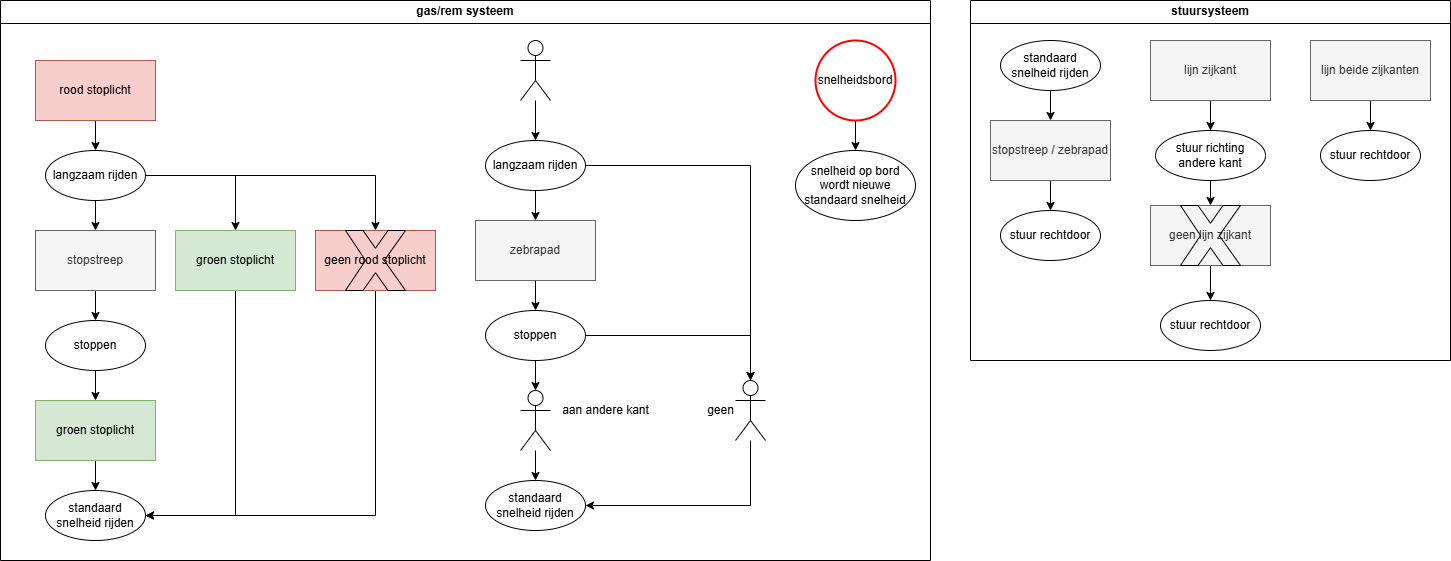

The diagram above was exported from draw.io. Its source (the exported page's mxGraphModel, read from the mxfile embedded in the PNG):
<mxGraphModel dx="1489" dy="813" grid="1" gridSize="10" guides="1" tooltips="1" connect="1" arrows="1" fold="1" page="1" pageScale="1" pageWidth="1169" pageHeight="827" math="0" shadow="0">
  <root>
    <mxCell id="0" />
    <mxCell id="1" parent="0" />
    <mxCell id="3PBkQKg80L3yLQYZ79D2-99" value="stuursysteem" style="swimlane;whiteSpace=wrap;html=1;" vertex="1" parent="1">
      <mxGeometry x="1060" y="250" width="480" height="360" as="geometry" />
    </mxCell>
    <mxCell id="3PBkQKg80L3yLQYZ79D2-79" value="" style="edgeStyle=orthogonalEdgeStyle;rounded=0;orthogonalLoop=1;jettySize=auto;html=1;" edge="1" parent="3PBkQKg80L3yLQYZ79D2-99" source="3PBkQKg80L3yLQYZ79D2-77" target="3PBkQKg80L3yLQYZ79D2-78">
      <mxGeometry relative="1" as="geometry" />
    </mxCell>
    <mxCell id="3PBkQKg80L3yLQYZ79D2-77" value="standaard snelheid rijden" style="ellipse;whiteSpace=wrap;html=1;" vertex="1" parent="3PBkQKg80L3yLQYZ79D2-99">
      <mxGeometry x="30" y="40" width="100" height="50" as="geometry" />
    </mxCell>
    <mxCell id="3PBkQKg80L3yLQYZ79D2-82" value="" style="edgeStyle=orthogonalEdgeStyle;rounded=0;orthogonalLoop=1;jettySize=auto;html=1;" edge="1" parent="3PBkQKg80L3yLQYZ79D2-99" source="3PBkQKg80L3yLQYZ79D2-78" target="3PBkQKg80L3yLQYZ79D2-81">
      <mxGeometry relative="1" as="geometry" />
    </mxCell>
    <mxCell id="3PBkQKg80L3yLQYZ79D2-78" value="stopstreep / zebrapad" style="rounded=0;whiteSpace=wrap;html=1;fillColor=#f5f5f5;fontColor=#333333;strokeColor=#666666;" vertex="1" parent="3PBkQKg80L3yLQYZ79D2-99">
      <mxGeometry x="20" y="120" width="120" height="60" as="geometry" />
    </mxCell>
    <mxCell id="3PBkQKg80L3yLQYZ79D2-81" value="stuur rechtdoor" style="ellipse;whiteSpace=wrap;html=1;" vertex="1" parent="3PBkQKg80L3yLQYZ79D2-99">
      <mxGeometry x="30" y="210" width="100" height="50" as="geometry" />
    </mxCell>
    <mxCell id="3PBkQKg80L3yLQYZ79D2-90" value="" style="edgeStyle=orthogonalEdgeStyle;rounded=0;orthogonalLoop=1;jettySize=auto;html=1;" edge="1" parent="3PBkQKg80L3yLQYZ79D2-99" source="3PBkQKg80L3yLQYZ79D2-88" target="3PBkQKg80L3yLQYZ79D2-89">
      <mxGeometry relative="1" as="geometry" />
    </mxCell>
    <mxCell id="3PBkQKg80L3yLQYZ79D2-88" value="lijn zijkant" style="rounded=0;whiteSpace=wrap;html=1;fillColor=#f5f5f5;fontColor=#333333;strokeColor=#666666;" vertex="1" parent="3PBkQKg80L3yLQYZ79D2-99">
      <mxGeometry x="180" y="40" width="120" height="60" as="geometry" />
    </mxCell>
    <mxCell id="3PBkQKg80L3yLQYZ79D2-92" value="" style="edgeStyle=orthogonalEdgeStyle;rounded=0;orthogonalLoop=1;jettySize=auto;html=1;" edge="1" parent="3PBkQKg80L3yLQYZ79D2-99" source="3PBkQKg80L3yLQYZ79D2-89" target="3PBkQKg80L3yLQYZ79D2-91">
      <mxGeometry relative="1" as="geometry" />
    </mxCell>
    <mxCell id="3PBkQKg80L3yLQYZ79D2-89" value="stuur richting andere kant" style="ellipse;whiteSpace=wrap;html=1;" vertex="1" parent="3PBkQKg80L3yLQYZ79D2-99">
      <mxGeometry x="185" y="130" width="110" height="50" as="geometry" />
    </mxCell>
    <mxCell id="3PBkQKg80L3yLQYZ79D2-95" value="" style="edgeStyle=orthogonalEdgeStyle;rounded=0;orthogonalLoop=1;jettySize=auto;html=1;" edge="1" parent="3PBkQKg80L3yLQYZ79D2-99" source="3PBkQKg80L3yLQYZ79D2-91" target="3PBkQKg80L3yLQYZ79D2-94">
      <mxGeometry relative="1" as="geometry" />
    </mxCell>
    <mxCell id="3PBkQKg80L3yLQYZ79D2-91" value="geen lijn zijkant" style="rounded=0;whiteSpace=wrap;html=1;fillColor=#f5f5f5;fontColor=#333333;strokeColor=#666666;" vertex="1" parent="3PBkQKg80L3yLQYZ79D2-99">
      <mxGeometry x="180" y="205" width="120" height="60" as="geometry" />
    </mxCell>
    <mxCell id="3PBkQKg80L3yLQYZ79D2-93" value="" style="verticalLabelPosition=bottom;verticalAlign=top;html=1;shape=mxgraph.basic.x;fillColor=none;" vertex="1" parent="3PBkQKg80L3yLQYZ79D2-99">
      <mxGeometry x="210" y="205" width="60" height="60" as="geometry" />
    </mxCell>
    <mxCell id="3PBkQKg80L3yLQYZ79D2-94" value="stuur rechtdoor" style="ellipse;whiteSpace=wrap;html=1;" vertex="1" parent="3PBkQKg80L3yLQYZ79D2-99">
      <mxGeometry x="190" y="300" width="100" height="50" as="geometry" />
    </mxCell>
    <mxCell id="3PBkQKg80L3yLQYZ79D2-98" value="" style="edgeStyle=orthogonalEdgeStyle;rounded=0;orthogonalLoop=1;jettySize=auto;html=1;" edge="1" parent="3PBkQKg80L3yLQYZ79D2-99" source="3PBkQKg80L3yLQYZ79D2-96" target="3PBkQKg80L3yLQYZ79D2-97">
      <mxGeometry relative="1" as="geometry" />
    </mxCell>
    <mxCell id="3PBkQKg80L3yLQYZ79D2-96" value="lijn beide zijkanten" style="rounded=0;whiteSpace=wrap;html=1;fillColor=#f5f5f5;fontColor=#333333;strokeColor=#666666;" vertex="1" parent="3PBkQKg80L3yLQYZ79D2-99">
      <mxGeometry x="340" y="40" width="120" height="60" as="geometry" />
    </mxCell>
    <mxCell id="3PBkQKg80L3yLQYZ79D2-97" value="stuur rechtdoor" style="ellipse;whiteSpace=wrap;html=1;" vertex="1" parent="3PBkQKg80L3yLQYZ79D2-99">
      <mxGeometry x="350" y="130" width="100" height="50" as="geometry" />
    </mxCell>
    <mxCell id="3PBkQKg80L3yLQYZ79D2-100" value="gas/rem systeem" style="swimlane;whiteSpace=wrap;html=1;" vertex="1" parent="1">
      <mxGeometry x="90" y="250" width="930" height="560" as="geometry" />
    </mxCell>
    <mxCell id="3PBkQKg80L3yLQYZ79D2-25" value="" style="edgeStyle=orthogonalEdgeStyle;rounded=0;orthogonalLoop=1;jettySize=auto;html=1;" edge="1" parent="3PBkQKg80L3yLQYZ79D2-100" source="3PBkQKg80L3yLQYZ79D2-10" target="3PBkQKg80L3yLQYZ79D2-24">
      <mxGeometry relative="1" as="geometry" />
    </mxCell>
    <mxCell id="3PBkQKg80L3yLQYZ79D2-10" value="rood stoplicht" style="rounded=0;whiteSpace=wrap;html=1;fillColor=#f8cecc;strokeColor=#b85450;" vertex="1" parent="3PBkQKg80L3yLQYZ79D2-100">
      <mxGeometry x="35" y="60" width="120" height="60" as="geometry" />
    </mxCell>
    <mxCell id="3PBkQKg80L3yLQYZ79D2-29" value="" style="edgeStyle=orthogonalEdgeStyle;rounded=0;orthogonalLoop=1;jettySize=auto;html=1;" edge="1" parent="3PBkQKg80L3yLQYZ79D2-100" source="3PBkQKg80L3yLQYZ79D2-11" target="3PBkQKg80L3yLQYZ79D2-28">
      <mxGeometry relative="1" as="geometry" />
    </mxCell>
    <mxCell id="3PBkQKg80L3yLQYZ79D2-11" value="stopstreep" style="rounded=0;whiteSpace=wrap;html=1;fillColor=#f5f5f5;fontColor=#333333;strokeColor=#666666;" vertex="1" parent="3PBkQKg80L3yLQYZ79D2-100">
      <mxGeometry x="35" y="230" width="120" height="60" as="geometry" />
    </mxCell>
    <mxCell id="3PBkQKg80L3yLQYZ79D2-45" value="" style="edgeStyle=orthogonalEdgeStyle;rounded=0;orthogonalLoop=1;jettySize=auto;html=1;" edge="1" parent="3PBkQKg80L3yLQYZ79D2-100" source="3PBkQKg80L3yLQYZ79D2-13" target="3PBkQKg80L3yLQYZ79D2-44">
      <mxGeometry relative="1" as="geometry" />
    </mxCell>
    <mxCell id="3PBkQKg80L3yLQYZ79D2-13" value="groen&lt;span style=&quot;background-color: initial;&quot;&gt;&amp;nbsp;stoplicht&lt;/span&gt;" style="rounded=0;whiteSpace=wrap;html=1;fillColor=#d5e8d4;strokeColor=#82b366;" vertex="1" parent="3PBkQKg80L3yLQYZ79D2-100">
      <mxGeometry x="35" y="400" width="120" height="60" as="geometry" />
    </mxCell>
    <mxCell id="3PBkQKg80L3yLQYZ79D2-67" style="edgeStyle=orthogonalEdgeStyle;rounded=0;orthogonalLoop=1;jettySize=auto;html=1;entryX=1;entryY=0.5;entryDx=0;entryDy=0;" edge="1" parent="3PBkQKg80L3yLQYZ79D2-100" source="3PBkQKg80L3yLQYZ79D2-21" target="3PBkQKg80L3yLQYZ79D2-44">
      <mxGeometry relative="1" as="geometry">
        <Array as="points">
          <mxPoint x="235" y="515" />
        </Array>
      </mxGeometry>
    </mxCell>
    <mxCell id="3PBkQKg80L3yLQYZ79D2-21" value="groen&lt;span style=&quot;background-color: initial;&quot;&gt;&amp;nbsp;stoplicht&lt;/span&gt;" style="rounded=0;whiteSpace=wrap;html=1;fillColor=#d5e8d4;strokeColor=#82b366;" vertex="1" parent="3PBkQKg80L3yLQYZ79D2-100">
      <mxGeometry x="175" y="230" width="120" height="60" as="geometry" />
    </mxCell>
    <mxCell id="3PBkQKg80L3yLQYZ79D2-26" value="" style="edgeStyle=orthogonalEdgeStyle;rounded=0;orthogonalLoop=1;jettySize=auto;html=1;" edge="1" parent="3PBkQKg80L3yLQYZ79D2-100" source="3PBkQKg80L3yLQYZ79D2-24" target="3PBkQKg80L3yLQYZ79D2-11">
      <mxGeometry relative="1" as="geometry" />
    </mxCell>
    <mxCell id="3PBkQKg80L3yLQYZ79D2-61" style="edgeStyle=orthogonalEdgeStyle;rounded=0;orthogonalLoop=1;jettySize=auto;html=1;entryX=0.5;entryY=0;entryDx=0;entryDy=0;" edge="1" parent="3PBkQKg80L3yLQYZ79D2-100" source="3PBkQKg80L3yLQYZ79D2-24" target="3PBkQKg80L3yLQYZ79D2-21">
      <mxGeometry relative="1" as="geometry" />
    </mxCell>
    <mxCell id="3PBkQKg80L3yLQYZ79D2-65" style="edgeStyle=orthogonalEdgeStyle;rounded=0;orthogonalLoop=1;jettySize=auto;html=1;entryX=0.5;entryY=0;entryDx=0;entryDy=0;" edge="1" parent="3PBkQKg80L3yLQYZ79D2-100" source="3PBkQKg80L3yLQYZ79D2-24" target="3PBkQKg80L3yLQYZ79D2-64">
      <mxGeometry relative="1" as="geometry" />
    </mxCell>
    <mxCell id="3PBkQKg80L3yLQYZ79D2-24" value="langzaam rijden" style="ellipse;whiteSpace=wrap;html=1;" vertex="1" parent="3PBkQKg80L3yLQYZ79D2-100">
      <mxGeometry x="45" y="150" width="100" height="50" as="geometry" />
    </mxCell>
    <mxCell id="3PBkQKg80L3yLQYZ79D2-30" value="" style="edgeStyle=orthogonalEdgeStyle;rounded=0;orthogonalLoop=1;jettySize=auto;html=1;" edge="1" parent="3PBkQKg80L3yLQYZ79D2-100" source="3PBkQKg80L3yLQYZ79D2-28" target="3PBkQKg80L3yLQYZ79D2-13">
      <mxGeometry relative="1" as="geometry" />
    </mxCell>
    <mxCell id="3PBkQKg80L3yLQYZ79D2-28" value="stoppen" style="ellipse;whiteSpace=wrap;html=1;" vertex="1" parent="3PBkQKg80L3yLQYZ79D2-100">
      <mxGeometry x="45" y="320" width="100" height="50" as="geometry" />
    </mxCell>
    <mxCell id="3PBkQKg80L3yLQYZ79D2-44" value="standaard snelheid rijden" style="ellipse;whiteSpace=wrap;html=1;" vertex="1" parent="3PBkQKg80L3yLQYZ79D2-100">
      <mxGeometry x="45" y="490" width="100" height="50" as="geometry" />
    </mxCell>
    <mxCell id="3PBkQKg80L3yLQYZ79D2-50" value="" style="edgeStyle=orthogonalEdgeStyle;rounded=0;orthogonalLoop=1;jettySize=auto;html=1;" edge="1" parent="3PBkQKg80L3yLQYZ79D2-100" source="3PBkQKg80L3yLQYZ79D2-48" target="3PBkQKg80L3yLQYZ79D2-49">
      <mxGeometry relative="1" as="geometry" />
    </mxCell>
    <mxCell id="3PBkQKg80L3yLQYZ79D2-48" value="" style="shape=umlActor;verticalLabelPosition=bottom;verticalAlign=top;html=1;outlineConnect=0;" vertex="1" parent="3PBkQKg80L3yLQYZ79D2-100">
      <mxGeometry x="520" y="40" width="30" height="60" as="geometry" />
    </mxCell>
    <mxCell id="3PBkQKg80L3yLQYZ79D2-52" value="" style="edgeStyle=orthogonalEdgeStyle;rounded=0;orthogonalLoop=1;jettySize=auto;html=1;" edge="1" parent="3PBkQKg80L3yLQYZ79D2-100" source="3PBkQKg80L3yLQYZ79D2-49" target="3PBkQKg80L3yLQYZ79D2-51">
      <mxGeometry relative="1" as="geometry" />
    </mxCell>
    <mxCell id="3PBkQKg80L3yLQYZ79D2-49" value="langzaam rijden" style="ellipse;whiteSpace=wrap;html=1;" vertex="1" parent="3PBkQKg80L3yLQYZ79D2-100">
      <mxGeometry x="485" y="140" width="100" height="50" as="geometry" />
    </mxCell>
    <mxCell id="3PBkQKg80L3yLQYZ79D2-54" value="" style="edgeStyle=orthogonalEdgeStyle;rounded=0;orthogonalLoop=1;jettySize=auto;html=1;" edge="1" parent="3PBkQKg80L3yLQYZ79D2-100" source="3PBkQKg80L3yLQYZ79D2-51" target="3PBkQKg80L3yLQYZ79D2-53">
      <mxGeometry relative="1" as="geometry" />
    </mxCell>
    <mxCell id="3PBkQKg80L3yLQYZ79D2-51" value="zebrapad" style="rounded=0;whiteSpace=wrap;html=1;fillColor=#f5f5f5;fontColor=#333333;strokeColor=#666666;" vertex="1" parent="3PBkQKg80L3yLQYZ79D2-100">
      <mxGeometry x="475" y="220" width="120" height="60" as="geometry" />
    </mxCell>
    <mxCell id="3PBkQKg80L3yLQYZ79D2-57" value="" style="edgeStyle=orthogonalEdgeStyle;rounded=0;orthogonalLoop=1;jettySize=auto;html=1;" edge="1" parent="3PBkQKg80L3yLQYZ79D2-100" source="3PBkQKg80L3yLQYZ79D2-53" target="3PBkQKg80L3yLQYZ79D2-55">
      <mxGeometry relative="1" as="geometry" />
    </mxCell>
    <mxCell id="3PBkQKg80L3yLQYZ79D2-53" value="stoppen" style="ellipse;whiteSpace=wrap;html=1;" vertex="1" parent="3PBkQKg80L3yLQYZ79D2-100">
      <mxGeometry x="485" y="310" width="100" height="50" as="geometry" />
    </mxCell>
    <mxCell id="3PBkQKg80L3yLQYZ79D2-60" value="" style="edgeStyle=orthogonalEdgeStyle;rounded=0;orthogonalLoop=1;jettySize=auto;html=1;" edge="1" parent="3PBkQKg80L3yLQYZ79D2-100" source="3PBkQKg80L3yLQYZ79D2-55" target="3PBkQKg80L3yLQYZ79D2-59">
      <mxGeometry relative="1" as="geometry" />
    </mxCell>
    <mxCell id="3PBkQKg80L3yLQYZ79D2-55" value="" style="shape=umlActor;verticalLabelPosition=bottom;verticalAlign=top;html=1;outlineConnect=0;" vertex="1" parent="3PBkQKg80L3yLQYZ79D2-100">
      <mxGeometry x="520" y="390" width="30" height="60" as="geometry" />
    </mxCell>
    <mxCell id="3PBkQKg80L3yLQYZ79D2-58" value="aan andere kant" style="text;html=1;align=center;verticalAlign=middle;resizable=0;points=[];autosize=1;strokeColor=none;fillColor=none;" vertex="1" parent="3PBkQKg80L3yLQYZ79D2-100">
      <mxGeometry x="550" y="395" width="110" height="30" as="geometry" />
    </mxCell>
    <mxCell id="3PBkQKg80L3yLQYZ79D2-59" value="standaard snelheid rijden" style="ellipse;whiteSpace=wrap;html=1;" vertex="1" parent="3PBkQKg80L3yLQYZ79D2-100">
      <mxGeometry x="485" y="480" width="100" height="50" as="geometry" />
    </mxCell>
    <mxCell id="3PBkQKg80L3yLQYZ79D2-68" style="edgeStyle=orthogonalEdgeStyle;rounded=0;orthogonalLoop=1;jettySize=auto;html=1;entryX=1;entryY=0.5;entryDx=0;entryDy=0;" edge="1" parent="3PBkQKg80L3yLQYZ79D2-100" source="3PBkQKg80L3yLQYZ79D2-64" target="3PBkQKg80L3yLQYZ79D2-44">
      <mxGeometry relative="1" as="geometry">
        <Array as="points">
          <mxPoint x="375" y="515" />
        </Array>
      </mxGeometry>
    </mxCell>
    <mxCell id="3PBkQKg80L3yLQYZ79D2-64" value="geen rood stoplicht" style="rounded=0;whiteSpace=wrap;html=1;fillColor=#f8cecc;strokeColor=#b85450;" vertex="1" parent="3PBkQKg80L3yLQYZ79D2-100">
      <mxGeometry x="315" y="230" width="120" height="60" as="geometry" />
    </mxCell>
    <mxCell id="3PBkQKg80L3yLQYZ79D2-66" value="" style="verticalLabelPosition=bottom;verticalAlign=top;html=1;shape=mxgraph.basic.x;fillColor=none;" vertex="1" parent="3PBkQKg80L3yLQYZ79D2-100">
      <mxGeometry x="345" y="230" width="60" height="60" as="geometry" />
    </mxCell>
    <mxCell id="3PBkQKg80L3yLQYZ79D2-72" style="edgeStyle=orthogonalEdgeStyle;rounded=0;orthogonalLoop=1;jettySize=auto;html=1;entryX=1;entryY=0.5;entryDx=0;entryDy=0;" edge="1" parent="3PBkQKg80L3yLQYZ79D2-100" source="3PBkQKg80L3yLQYZ79D2-69" target="3PBkQKg80L3yLQYZ79D2-59">
      <mxGeometry relative="1" as="geometry">
        <Array as="points">
          <mxPoint x="750" y="505" />
        </Array>
      </mxGeometry>
    </mxCell>
    <mxCell id="3PBkQKg80L3yLQYZ79D2-69" value="" style="shape=umlActor;verticalLabelPosition=bottom;verticalAlign=top;html=1;outlineConnect=0;" vertex="1" parent="3PBkQKg80L3yLQYZ79D2-100">
      <mxGeometry x="735" y="380" width="30" height="60" as="geometry" />
    </mxCell>
    <mxCell id="3PBkQKg80L3yLQYZ79D2-70" value="geen" style="text;html=1;align=center;verticalAlign=middle;resizable=0;points=[];autosize=1;strokeColor=none;fillColor=none;" vertex="1" parent="3PBkQKg80L3yLQYZ79D2-100">
      <mxGeometry x="695" y="395" width="50" height="30" as="geometry" />
    </mxCell>
    <mxCell id="3PBkQKg80L3yLQYZ79D2-71" style="edgeStyle=orthogonalEdgeStyle;rounded=0;orthogonalLoop=1;jettySize=auto;html=1;entryX=0.5;entryY=0;entryDx=0;entryDy=0;entryPerimeter=0;" edge="1" parent="3PBkQKg80L3yLQYZ79D2-100" source="3PBkQKg80L3yLQYZ79D2-49" target="3PBkQKg80L3yLQYZ79D2-69">
      <mxGeometry relative="1" as="geometry" />
    </mxCell>
    <mxCell id="3PBkQKg80L3yLQYZ79D2-76" style="edgeStyle=orthogonalEdgeStyle;rounded=0;orthogonalLoop=1;jettySize=auto;html=1;entryX=0.5;entryY=0;entryDx=0;entryDy=0;entryPerimeter=0;" edge="1" parent="3PBkQKg80L3yLQYZ79D2-100" source="3PBkQKg80L3yLQYZ79D2-53" target="3PBkQKg80L3yLQYZ79D2-69">
      <mxGeometry relative="1" as="geometry" />
    </mxCell>
    <mxCell id="3PBkQKg80L3yLQYZ79D2-85" value="" style="edgeStyle=orthogonalEdgeStyle;rounded=0;orthogonalLoop=1;jettySize=auto;html=1;" edge="1" parent="3PBkQKg80L3yLQYZ79D2-100" source="3PBkQKg80L3yLQYZ79D2-83" target="3PBkQKg80L3yLQYZ79D2-84">
      <mxGeometry relative="1" as="geometry" />
    </mxCell>
    <mxCell id="3PBkQKg80L3yLQYZ79D2-83" value="snelheidsbord" style="ellipse;whiteSpace=wrap;html=1;aspect=fixed;strokeColor=#FF0000;strokeWidth=2;" vertex="1" parent="3PBkQKg80L3yLQYZ79D2-100">
      <mxGeometry x="815" y="40" width="80" height="80" as="geometry" />
    </mxCell>
    <mxCell id="3PBkQKg80L3yLQYZ79D2-84" value="snelheid op bord wordt nieuwe standaard snelheid" style="ellipse;whiteSpace=wrap;html=1;" vertex="1" parent="3PBkQKg80L3yLQYZ79D2-100">
      <mxGeometry x="795" y="150" width="120" height="70" as="geometry" />
    </mxCell>
  </root>
</mxGraphModel>